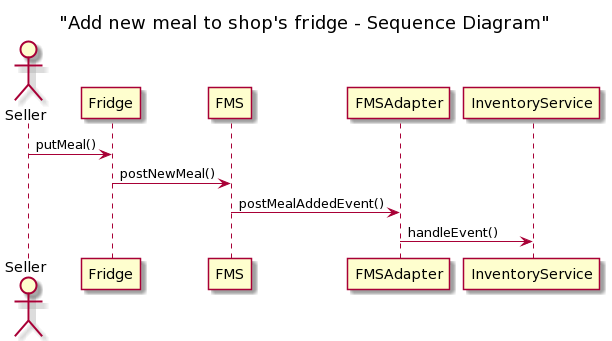

The diagram above was rendered by PlantUML. Its source (embedded in the PNG):
@startuml
title "Add new meal to shop's fridge - Sequence Diagram"

actor Seller
Seller -> Fridge: putMeal()
Fridge -> FMS: postNewMeal()
FMS -> FMSAdapter: postMealAddedEvent()
FMSAdapter -> InventoryService: handleEvent()
@enduml